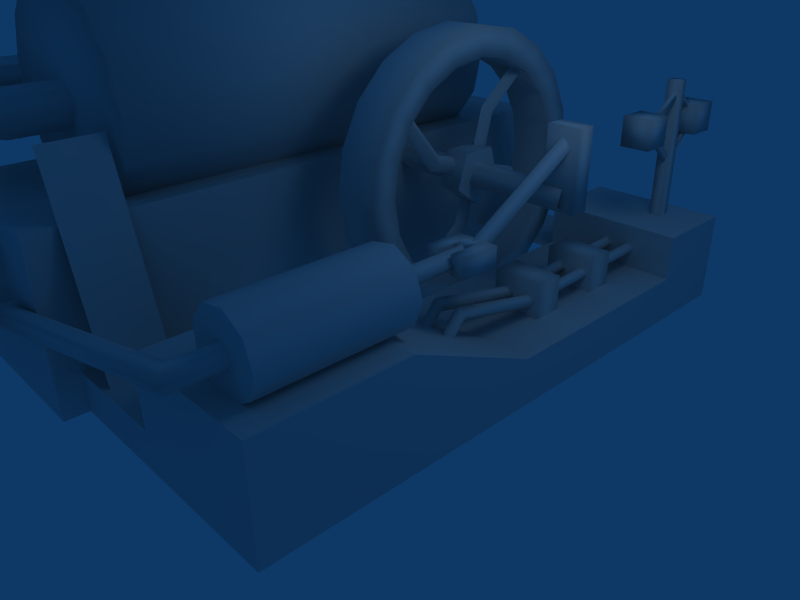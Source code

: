 # Source: steam_power.blend  (saved by Blender 2.48.1; exported with 4.5.12 LTS)
import bpy
from mathutils import Matrix  # noqa: F401  (used for matrix-valued properties, if any)

bpy.ops.wm.read_factory_settings(use_empty=True)
scene = bpy.context.scene
scene.name = 'Scene'

# ---- collections
col_collection_1 = bpy.data.collections.new('Collection 1'); scene.collection.children.link(col_collection_1)

# ---- world
world_world = bpy.data.worlds.new('World'); scene.world = world_world
world_world.color = (0.05656, 0.2208, 0.4)
world_world.use_sun_shadow = False
world_world.sun_shadow_jitter_overblur = 0.0
world_world.cycles.sampling_method = 'MANUAL'
world_world.cycles.sample_map_resolution = 256

# ---- cameras
cam_camera = bpy.data.cameras.new('Camera')
cam_camera.passepartout_alpha = 0.2
cam_camera.clip_end = 100.0
cam_camera.lens = 35.0
cam_camera.ortho_scale = 7.314
cam_camera.show_passepartout = False
cam_camera.show_safe_areas = True
cam_camera.dof.focus_distance = 0.0
cam_camera.dof.aperture_fstop = 128.0

# ---- lights
light_spot = bpy.data.lights.new('Spot', 'POINT')
light_spot.transmission_factor = 0.0
light_spot.cutoff_distance = 30.0
light_spot.energy = 100.0
light_spot.shadow_buffer_clip_start = 1.001
light_spot.shadow_soft_size = 1.0
light_spot.shadow_maximum_resolution = 0.006
light_spot.use_absolute_resolution = True
light_spot.cycles.use_multiple_importance_sampling = False

# ---- meshes
me_steam = bpy.data.meshes.new('steam')
me_steam.from_pydata([(198.8, 147.3, 208.0), (212.3, -31.74, 177.6), (212.3, 147.3, 280.1), (198.8, -27.69, 164.7), (198.8, 151.3, 267.2), (185.3, -31.74, 177.6), (185.3, 147.3, 280.1), (198.8, -35.78, 190.5), (198.8, 143.2, 293.0), (175.1, 137.5, 300.2), (175.1, 165.3, 300.2), (222.4, 137.5, 300.2), (222.4, 165.3, 300.2), (222.4, 137.5, 190.4), (222.4, 165.3, 190.4), (175.1, 137.5, 190.4), (175.1, 165.3, 190.4), (212.3, -176.2, 183.6), (212.3, -40.26, 183.6), (198.8, -176.2, 170.1), (198.8, -40.26, 170.1), (185.3, -176.2, 183.6), (185.3, -40.26, 183.6), (198.8, -176.2, 197.1), (198.8, -40.26, 197.1), (169.3, -14.88, 196.5), (228.2, -14.88, 196.5), (228.2, -14.88, 170.7), (169.3, -14.88, 170.7), (188.9, -40.71, 196.5), (188.9, -14.88, 196.5), (188.9, -40.71, 170.7), (188.9, -14.88, 170.7), (208.6, -40.71, 196.5), (208.6, -14.88, 196.5), (208.6, -40.71, 170.7), (208.6, -14.88, 170.7), (169.3, -70.15, 196.5), (169.3, -70.15, 170.7), (188.9, -70.15, 196.5), (188.9, -70.15, 170.7), (228.2, -70.15, 196.5), (228.2, -70.15, 170.7), (208.6, -70.15, 196.5), (208.6, -70.15, 170.7), (189.3, 411.2, 244.6), (189.3, 411.2, 286.3), (231.1, 411.2, 244.6), (231.1, 411.2, 286.3), (231.1, 453.0, 244.6), (231.1, 453.0, 286.3), (189.3, 453.0, 244.6), (189.3, 453.0, 286.3), (152.8, 192.0, 43.3), (152.8, 192.0, 114.4), (223.9, 192.0, 43.3), (223.9, 192.0, 114.4), (223.9, 233.7, 43.3), (223.9, 233.7, 114.4), (152.8, 233.7, 43.3), (152.8, 233.7, 114.4), (152.8, 78.3, 43.3), (152.8, 78.3, 114.4), (223.9, 78.3, 43.3), (223.9, 78.3, 114.4), (223.9, 120.0, 43.3), (223.9, 120.0, 114.4), (152.8, 120.0, 43.3), (152.8, 120.0, 114.4), (172.8, -113.3, 60.65), (163.3, -106.1, 54.4), (172.8, -98.89, 48.16), (182.3, -106.1, 54.4), (172.8, -56.59, 125.9), (163.3, -53.1, 115.4), (172.8, -49.6, 104.9), (182.3, -53.1, 115.4), (172.8, 78.46, 96.62), (163.3, 77.56, 87.07), (172.8, 76.65, 77.52), (182.3, 77.56, 87.07), (172.8, 336.2, 103.2), (163.3, 335.2, 93.6), (172.8, 334.2, 84.05), (182.3, 335.2, 93.6), (208.3, -113.3, 60.65), (198.8, -106.1, 54.4), (208.3, -98.89, 48.16), (217.8, -106.1, 54.4), (208.3, -56.59, 125.9), (198.8, -53.1, 115.4), (208.3, -49.6, 104.9), (217.8, -53.1, 115.4), (208.3, 78.46, 96.62), (198.8, 77.56, 87.07), (208.3, 76.65, 77.52), (217.8, 77.56, 87.07), (208.3, 336.2, 103.2), (198.8, 335.2, 93.6), (208.3, 334.2, 84.05), (217.8, 335.2, 93.6), (222.0, -301.4, 189.9), (219.6, -301.4, 179.3), (210.5, -301.4, 173.5), (199.9, -301.4, 175.8), (194.0, -301.4, 184.9), (196.4, -301.4, 195.5), (205.5, -301.4, 201.4), (216.1, -301.4, 199.0), (222.0, -430.6, 189.9), (219.6, -426.7, 179.3), (210.5, -417.3, 173.5), (199.9, -408.0, 175.8), (194.0, -404.1, 184.9), (196.4, -407.9, 195.5), (205.5, -417.3, 201.4), (216.1, -426.7, 199.0), (-162.1, -457.4, 123.0), (-155.3, -453.0, 114.0), (-142.6, -442.1, 111.9), (-131.7, -431.2, 117.9), (-128.7, -426.6, 128.5), (-135.6, -431.0, 137.5), (-148.2, -441.9, 139.7), (-159.2, -452.8, 133.7), (-151.8, -396.1, 123.1), (-146.0, -397.1, 114.0), (-135.5, -398.8, 111.8), (-126.5, -400.3, 117.8), (-124.4, -400.7, 128.4), (-130.2, -399.7, 137.5), (-140.7, -398.0, 139.7), (-149.7, -396.5, 133.7), (32.01, 166.5, 214.2), (32.01, 160.4, 191.6), (43.71, 163.4, 202.9), (32.01, 248.0, 192.0), (32.01, 234.6, 171.3), (43.71, 241.3, 181.7), (32.01, 316.4, 108.9), (32.01, 298.3, 94.0), (43.71, 307.4, 101.4), (32.01, 170.6, 201.6), (32.01, 148.0, 207.8), (43.71, 159.3, 204.7), (32.01, 148.4, 120.1), (32.01, 127.8, 133.5), (43.71, 138.1, 126.8), (32.01, 65.27, 51.72), (32.01, 50.4, 69.77), (43.71, 57.83, 60.75), (32.01, 158.0, 197.5), (32.01, 164.2, 220.1), (43.71, 161.1, 208.8), (32.01, 76.55, 219.8), (32.01, 89.88, 240.4), (43.71, 83.21, 230.1), (32.01, 8.123, 302.8), (32.01, 26.18, 317.7), (43.71, 17.15, 310.3), (32.01, 153.9, 210.1), (32.01, 176.5, 204.0), (43.71, 165.2, 207.0), (32.01, 176.2, 291.6), (32.01, 196.8, 278.2), (43.71, 186.5, 284.9), (32.01, 259.2, 360.0), (32.01, 274.1, 341.9), (43.71, 266.7, 351.0), (-203.2, -274.4, 328.6), (-212.3, -274.1, 306.6), (-234.2, -273.5, 297.6), (-256.2, -272.8, 306.6), (-265.2, -272.5, 328.6), (-256.2, -272.8, 350.5), (-234.2, -273.5, 359.6), (-212.3, -274.1, 350.5), (-207.1, -398.1, 328.6), (-215.8, -388.9, 306.6), (-237.1, -366.5, 297.6), (-258.4, -344.2, 306.6), (-267.2, -334.9, 328.6), (-258.4, -344.2, 350.5), (-237.1, -366.5, 359.6), (-215.8, -388.9, 350.5), (-491.0, -392.7, 328.6), (-482.1, -383.8, 306.6), (-460.4, -362.2, 297.6), (-438.8, -340.7, 306.6), (-429.8, -331.8, 328.6), (-438.8, -340.7, 350.5), (-460.4, -362.2, 359.6), (-482.1, -383.8, 350.5), (-496.1, -11.18, 328.6), (-486.9, -20.07, 306.6), (-464.7, -41.58, 297.6), (-442.5, -63.08, 306.6), (-433.3, -71.97, 328.6), (-442.5, -63.08, 350.5), (-464.7, -41.58, 359.6), (-486.9, -20.07, 350.5), (-250.6, -6.272, 328.6), (-250.4, -15.34, 306.6), (-250.0, -37.28, 297.6), (-249.6, -59.22, 306.6), (-249.4, -68.29, 328.6), (-249.6, -59.22, 350.5), (-250.0, -37.28, 359.6), (-250.4, -15.34, 350.5), (212.6, 373.0, 314.3), (217.9, 378.5, 306.8), (207.2, 378.4, 306.8), (213.1, 303.9, 264.0), (218.3, 319.1, 263.6), (207.6, 319.0, 263.6), (212.6, 368.9, 210.5), (218.0, 374.8, 217.7), (207.2, 374.8, 217.7), (211.4, 384.5, 314.3), (206.0, 379.0, 306.8), (216.8, 379.0, 306.8), (210.9, 453.6, 264.0), (205.6, 438.3, 263.6), (216.4, 438.4, 263.6), (211.3, 388.5, 210.5), (206.0, 382.6, 217.7), (216.8, 382.7, 217.7), (-291.4, -498.0, 147.2), (-308.8, -473.9, 223.1), (-268.4, -498.0, 147.2), (-279.0, -473.9, 223.1), (-268.4, -307.3, 86.75), (-279.0, -283.3, 162.7), (-291.4, -307.3, 86.75), (-308.8, -283.3, 162.7), (-291.4, -503.3, 130.6), (-268.4, -503.3, 130.6), (-268.4, -312.6, 70.11), (-291.4, -312.6, 70.11), (-268.4, -312.6, 70.11), (-291.4, -312.6, 70.11), (-192.0, -498.0, 147.2), (-192.0, -307.3, 86.75), (-192.0, -503.3, 130.6), (-192.0, -312.6, 70.11), (-172.2, -498.0, 147.2), (-172.2, -307.3, 86.75), (-172.2, -503.3, 130.6), (-172.2, -312.6, 70.11), (-172.2, -307.3, 86.75), (-172.2, -312.6, 70.11), (-180.3, -473.5, 224.4), (-180.3, -282.9, 164.0), (-154.8, -473.5, 224.4), (-154.8, -282.9, 164.0), (-180.3, -282.9, 164.0), (-154.8, -282.9, 164.0), (-101.3, -383.3, 320.7), (-7.849, -383.3, 3.565), (-101.3, -303.1, 320.7), (-7.849, -303.1, 3.565), (-362.0, -423.8, 0.1851), (-362.0, -423.8, 235.5), (-80.29, -423.8, 0.1851), (-80.29, -423.8, 235.5), (-80.29, 424.8, 0.1851), (-80.29, 424.8, 235.5), (-362.0, 424.8, 0.1851), (-362.0, 424.8, 235.5), (-229.4, 354.2, 737.0), (-179.4, 354.2, 9.394), (-184.0, 354.2, 737.0), (-194.0, 389.6, 9.394), (-197.3, 386.2, 737.0), (-229.4, 404.2, 9.394), (-229.4, 399.5, 737.0), (-264.7, 389.6, 9.394), (-261.4, 386.2, 737.0), (-279.4, 354.2, 9.394), (-274.7, 354.2, 737.0), (-264.7, 318.8, 9.394), (-261.4, 322.2, 737.0), (-229.4, 304.2, 9.394), (-229.4, 308.9, 737.0), (-194.0, 318.8, 9.394), (-197.3, 322.2, 737.0), (-221.1, 294.2, 339.9), (-221.1, -293.3, 339.9), (-74.27, 294.2, 339.9), (-74.27, -293.3, 339.9), (-86.97, 294.2, 399.6), (-86.97, -293.3, 399.6), (-122.9, 294.2, 449.1), (-122.9, -293.3, 449.1), (-175.8, 294.2, 479.6), (-175.8, -293.3, 479.6), (-236.5, 294.2, 486.0), (-236.5, -293.3, 486.0), (-294.6, 294.2, 467.1), (-294.6, -293.3, 467.1), (-340.0, 294.2, 426.2), (-340.0, -293.3, 426.2), (-364.8, 294.2, 370.4), (-364.8, -293.3, 370.4), (-364.8, 294.2, 309.4), (-364.8, -293.3, 309.4), (-340.0, 294.2, 253.6), (-340.0, -293.3, 253.6), (-294.6, 294.2, 212.7), (-294.6, -293.3, 212.7), (-236.5, 294.2, 193.8), (-236.5, -293.3, 193.8), (-175.8, 294.2, 200.2), (-175.8, -293.3, 200.2), (-122.9, 294.2, 230.8), (-122.9, -293.3, 230.8), (-86.97, 294.2, 280.2), (-86.97, -293.3, 280.2), (189.3, 287.2, 244.6), (189.3, 287.2, 286.3), (231.1, 287.2, 244.6), (231.1, 287.2, 286.3), (231.1, 328.9, 244.6), (231.1, 328.9, 286.3), (189.3, 328.9, 244.6), (189.3, 328.9, 286.3), (201.0, 370.6, 91.98), (201.0, 370.6, 324.4), (219.2, 370.6, 91.98), (219.2, 370.6, 324.4), (219.2, 388.7, 91.98), (219.2, 388.7, 324.4), (201.0, 388.7, 91.98), (201.0, 388.7, 324.4), (77.14, -391.0, 0.1893), (77.14, -391.0, 147.1), (277.1, -391.0, 0.1893), (277.1, -391.0, 147.1), (277.1, -191.2, 0.1893), (277.1, -191.2, 147.1), (77.14, -191.2, 147.1), (277.1, -8.405, 0.1893), (277.1, -8.405, 65.8), (77.14, -8.405, 65.8), (277.1, 428.2, 0.1893), (277.1, 428.2, 65.8), (77.14, 428.2, 0.1893), (77.14, 428.2, 65.8), (277.1, 306.0, 0.1893), (277.1, 306.0, 65.8), (77.14, 306.0, 65.8), (77.14, -391.0, 53.98), (277.1, -391.0, 53.98), (277.1, -191.2, 53.98), (77.14, -191.2, 53.98), (277.1, -8.405, 53.98), (77.14, -8.405, 53.98), (277.1, 428.2, 53.98), (77.14, 428.2, 53.98), (277.1, 306.0, 53.98), (77.14, 306.0, 53.98), (-85.86, 428.2, 0.1893), (-85.86, 428.2, 53.98), (-85.86, 306.0, 53.98), (-85.86, -391.0, 0.1893), (-85.86, -391.0, 53.98), (-85.86, -191.2, 53.98), (277.1, 428.2, 128.2), (77.14, 428.2, 128.2), (277.1, 306.0, 128.2), (77.14, 306.0, 128.2), (-134.6, 146.8, 187.0), (204.8, 146.8, 187.0), (-134.6, 164.7, 200.0), (204.8, 164.7, 200.0), (-134.6, 157.8, 221.1), (204.8, 157.8, 221.1), (-134.6, 135.7, 221.1), (204.8, 135.7, 221.1), (-134.6, 128.8, 200.0), (204.8, 128.8, 200.0), (208.0, -162.1, 188.2), (208.0, -362.1, 188.2), (258.0, -162.1, 188.2), (258.0, -162.1, 188.2), (258.0, -362.1, 188.2), (258.0, -362.1, 188.2), (246.3, -162.1, 220.3), (246.3, -162.1, 220.3), (246.3, -362.1, 220.3), (246.3, -362.1, 220.3), (216.7, -162.1, 237.4), (216.7, -162.1, 237.4), (216.7, -362.1, 237.4), (216.7, -362.1, 237.4), (183.0, -162.1, 231.5), (183.0, -162.1, 231.5), (183.0, -362.1, 231.5), (183.0, -362.1, 231.5), (161.0, -162.1, 205.3), (161.0, -162.1, 205.3), (161.0, -362.1, 205.3), (161.0, -362.1, 205.3), (161.0, -162.1, 171.1), (161.0, -162.1, 171.1), (161.0, -362.1, 171.1), (161.0, -362.1, 171.1), (183.0, -162.1, 144.9), (183.0, -162.1, 144.9), (183.0, -362.1, 144.9), (183.0, -362.1, 144.9), (216.7, -162.1, 139.0), (216.7, -162.1, 139.0), (216.7, -362.1, 139.0), (216.7, -362.1, 139.0), (246.3, -162.1, 156.1), (246.3, -162.1, 156.1), (246.3, -362.1, 156.1), (246.3, -362.1, 156.1), (-7.891, 146.8, 6.789), (-7.891, 208.3, 16.53), (-7.891, 263.8, 44.81), (-7.891, 307.8, 88.85), (77.71, 307.8, 88.85), (77.71, 307.8, 88.85), (-7.891, 336.1, 144.3), (-7.891, 345.8, 205.9), (-7.891, 336.1, 267.4), (-7.891, 307.8, 322.9), (-7.891, 263.8, 366.9), (-7.891, 208.3, 395.2), (-7.891, 146.8, 404.9), (-7.891, 85.25, 395.2), (-7.891, 29.76, 366.9), (-7.891, -14.28, 322.9), (-7.891, -42.56, 267.4), (-7.891, -52.3, 205.9), (-7.891, -42.56, 144.3), (-7.891, -14.28, 88.85), (-7.891, 29.76, 44.81), (-7.891, 85.25, 16.53), (-7.891, 146.8, 47.1), (-7.891, 195.8, 54.87), (-7.891, 240.1, 77.42), (-7.891, 275.2, 112.5), (-7.891, 297.8, 156.8), (-7.891, 305.5, 205.9), (-7.891, 297.8, 254.9), (-7.891, 275.2, 299.2), (-7.891, 240.1, 334.3), (-7.891, 195.8, 356.8), (-7.891, 146.8, 364.6), (-7.891, 97.71, 356.8), (-7.891, 53.45, 334.3), (-7.891, 18.33, 299.2), (-7.891, -4.219, 254.9), (-7.891, -11.99, 205.9), (-7.891, -4.219, 156.8), (-7.891, 18.33, 112.5), (-7.891, 53.45, 77.42), (-7.891, 97.71, 54.87), (56.31, 146.8, 6.789), (56.31, 208.3, 16.53), (56.31, 263.8, 44.81), (56.31, 307.8, 88.85), (56.31, 336.1, 144.3), (56.31, 345.8, 205.9), (56.31, 336.1, 267.4), (56.31, 307.8, 322.9), (56.31, 263.8, 366.9), (56.31, 208.3, 395.2), (56.31, 146.8, 404.9), (56.31, 85.25, 395.2), (56.31, 29.76, 366.9), (56.31, -14.28, 322.9), (56.31, -42.56, 267.4), (56.31, -52.3, 205.9), (56.31, -42.56, 144.3), (56.31, -14.28, 88.85), (56.31, 29.76, 44.81), (56.31, 85.25, 16.53), (56.31, 146.8, 47.1), (56.31, 195.8, 54.87), (56.31, 240.1, 77.42), (56.31, 275.2, 112.5), (56.31, 297.8, 156.8), (56.31, 305.5, 205.9), (56.31, 297.8, 254.9), (56.31, 275.2, 299.2), (56.31, 240.1, 334.3), (56.31, 195.8, 356.8), (56.31, 146.8, 364.6), (56.31, 97.71, 356.8), (56.31, 53.45, 334.3), (56.31, 18.33, 299.2), (56.31, -4.219, 254.9), (56.31, -11.99, 205.9), (56.31, -4.219, 156.8), (56.31, 18.33, 112.5), (56.31, 53.45, 77.42), (56.31, 97.71, 54.87), (56.52, 146.8, 205.9), (22.71, 146.8, 162.9), (56.52, 146.8, 162.9), (56.52, 146.8, 162.9), (22.71, 187.6, 192.6), (56.52, 187.6, 192.6), (56.52, 187.6, 192.6), (22.71, 172.0, 240.6), (56.52, 172.0, 240.6), (56.52, 172.0, 240.6), (22.71, 121.5, 240.6), (56.52, 121.5, 240.6), (56.52, 121.5, 240.6), (22.71, 106.0, 192.6), (56.52, 106.0, 192.6), (56.52, 106.0, 192.6)], [], [(5, 6, 4, 3), (3, 4, 2, 1), (7, 8, 6, 5), (1, 2, 8, 7), (11, 12, 10, 9), (13, 14, 12, 11), (15, 16, 14, 13), (12, 14, 16, 10), (13, 11, 9, 15), (19, 20, 18, 17), (17, 18, 24, 23), (21, 22, 20, 19), (23, 24, 22, 21), (34, 26, 27, 36), (40, 39, 37, 38), (32, 36, 35, 31), (32, 28, 25, 30), (31, 35, 33, 29), (34, 30, 29, 33), (36, 32, 30, 34), (44, 42, 41, 43), (29, 39, 40, 31), (35, 44, 43, 33), (47, 48, 46, 45), (49, 50, 48, 47), (51, 52, 50, 49), (45, 46, 52, 51), (48, 50, 52, 46), (49, 47, 45, 51), (55, 56, 54, 53), (57, 58, 56, 55), (59, 60, 58, 57), (53, 54, 60, 59), (56, 58, 60, 54), (63, 64, 62, 61), (65, 66, 64, 63), (67, 68, 66, 65), (61, 62, 68, 67), (64, 66, 68, 62), (73, 74, 70, 69), (74, 75, 71, 70), (75, 76, 72, 71), (76, 73, 69, 72), (77, 78, 74, 73), (78, 79, 75, 74), (79, 80, 76, 75), (80, 77, 73, 76), (81, 82, 78, 77), (82, 83, 79, 78), (83, 84, 80, 79), (84, 81, 77, 80), (89, 90, 86, 85), (90, 91, 87, 86), (91, 92, 88, 87), (92, 89, 85, 88), (93, 94, 90, 89), (94, 95, 91, 90), (95, 96, 92, 91), (96, 93, 89, 92), (97, 98, 94, 93), (98, 99, 95, 94), (99, 100, 96, 95), (100, 97, 93, 96), (109, 110, 102, 101), (110, 111, 103, 102), (111, 112, 104, 103), (112, 113, 105, 104), (113, 114, 106, 105), (114, 115, 107, 106), (115, 116, 108, 107), (116, 109, 101, 108), (117, 118, 110, 109), (118, 119, 111, 110), (119, 120, 112, 111), (120, 121, 113, 112), (121, 122, 114, 113), (122, 123, 115, 114), (123, 124, 116, 115), (124, 117, 109, 116), (125, 126, 118, 117), (126, 127, 119, 118), (127, 128, 120, 119), (128, 129, 121, 120), (129, 130, 122, 121), (130, 131, 123, 122), (131, 132, 124, 123), (132, 125, 117, 124), (137, 138, 135, 134), (138, 136, 133, 135), (140, 141, 138, 137), (141, 139, 136, 138), (146, 147, 144, 143), (147, 145, 142, 144), (149, 150, 147, 146), (150, 148, 145, 147), (155, 156, 153, 152), (156, 154, 151, 153), (158, 159, 156, 155), (159, 157, 154, 156), (164, 165, 162, 161), (165, 163, 160, 162), (167, 168, 165, 164), (168, 166, 163, 165), (177, 178, 170, 169), (178, 179, 171, 170), (179, 180, 172, 171), (180, 181, 173, 172), (181, 182, 174, 173), (182, 183, 175, 174), (183, 184, 176, 175), (184, 177, 169, 176), (185, 186, 178, 177), (186, 187, 179, 178), (187, 188, 180, 179), (188, 189, 181, 180), (189, 190, 182, 181), (190, 191, 183, 182), (191, 192, 184, 183), (192, 185, 177, 184), (193, 194, 186, 185), (194, 195, 187, 186), (195, 196, 188, 187), (196, 197, 189, 188), (197, 198, 190, 189), (198, 199, 191, 190), (199, 200, 192, 191), (200, 193, 185, 192), (201, 202, 194, 193), (202, 203, 195, 194), (203, 204, 196, 195), (204, 205, 197, 196), (205, 206, 198, 197), (206, 207, 199, 198), (207, 208, 200, 199), (208, 201, 193, 200), (212, 213, 210, 209), (213, 214, 211, 210), (214, 212, 209, 211), (215, 216, 213, 212), (216, 217, 214, 213), (217, 215, 212, 214), (221, 222, 219, 218), (222, 223, 220, 219), (223, 221, 218, 220), (224, 225, 222, 221), (225, 226, 223, 222), (226, 224, 221, 223), (231, 232, 230, 229), (227, 228, 234, 233), (230, 232, 234, 228), (239, 236, 235, 240), (245, 247, 250, 249), (233, 238, 235, 227), (229, 241, 242, 231), (241, 251, 252, 242), (237, 244, 243, 236), (251, 253, 256, 255), (246, 254, 253, 245), (244, 248, 247, 243), (258, 260, 259, 257), (263, 264, 262, 261), (265, 266, 264, 263), (267, 268, 266, 265), (261, 262, 268, 267), (264, 266, 268, 262), (282, 283, 281, 280), (272, 273, 271, 270), (273, 269, 271), (283, 269, 281), (274, 275, 273, 272), (275, 269, 273), (284, 285, 283, 282), (276, 277, 275, 274), (277, 269, 275), (285, 269, 283), (278, 279, 277, 276), (279, 269, 277), (270, 271, 285, 284), (280, 281, 279, 278), (281, 269, 279), (271, 269, 285), (290, 288, 286), (290, 291, 289, 288), (291, 287, 289), (292, 290, 286), (292, 293, 291, 290), (293, 287, 291), (294, 292, 286), (294, 295, 293, 292), (295, 287, 293), (296, 294, 286), (296, 297, 295, 294), (297, 287, 295), (298, 296, 286), (298, 299, 297, 296), (299, 287, 297), (300, 298, 286), (300, 301, 299, 298), (301, 287, 299), (302, 300, 286), (302, 303, 301, 300), (303, 287, 301), (304, 302, 286), (304, 305, 303, 302), (305, 287, 303), (306, 304, 286), (306, 307, 305, 304), (307, 287, 305), (308, 306, 286), (308, 309, 307, 306), (309, 287, 307), (310, 308, 286), (311, 287, 309), (312, 310, 286), (313, 287, 311), (314, 312, 286), (315, 287, 313), (316, 314, 286), (316, 317, 315, 314), (317, 287, 315), (288, 316, 286), (288, 289, 317, 316), (289, 287, 317), (320, 321, 319, 318), (322, 323, 321, 320), (324, 325, 323, 322), (318, 319, 325, 324), (321, 323, 325, 319), (322, 320, 318, 324), (328, 329, 327, 326), (330, 331, 329, 328), (332, 333, 331, 330), (326, 327, 333, 332), (329, 331, 333, 327), (336, 352, 351, 334), (338, 353, 352, 336), (346, 358, 357, 344), (351, 335, 340, 354), (337, 339, 340, 335), (358, 362, 363, 360), (359, 348, 344, 357), (346, 361, 362, 358), (354, 340, 343, 356), (339, 342, 343, 340), (353, 338, 341, 355), (360, 350, 347, 358), (356, 343, 350, 360), (369, 367, 368, 370), (359, 357, 345, 349), (354, 366, 365, 351), (350, 343, 342, 349), (359, 349, 342, 355), (352, 337, 335, 351), (353, 339, 337, 352), (358, 347, 345, 357), (351, 365, 364, 334), (355, 341, 348, 359), (355, 342, 339, 353), (349, 369, 370, 350), (345, 367, 369, 349), (347, 368, 367, 345), (350, 370, 368, 347), (379, 380, 378, 377), (373, 374, 372, 371), (375, 376, 374, 373), (371, 372, 380, 379), (377, 378, 376, 375), (387, 383, 381), (388, 389, 385, 384), (390, 382, 386), (391, 387, 381), (392, 393, 389, 388), (394, 382, 390), (395, 391, 381), (396, 397, 393, 392), (398, 382, 394), (399, 395, 381), (400, 401, 397, 396), (402, 382, 398), (403, 399, 381), (404, 405, 401, 400), (406, 382, 402), (407, 403, 381), (408, 409, 405, 404), (410, 382, 406), (411, 407, 381), (414, 382, 410), (415, 411, 381), (416, 417, 413, 412), (418, 382, 414), (383, 415, 381), (384, 385, 417, 416), (386, 382, 418), (461, 462, 482, 481), (468, 469, 489, 488), (469, 470, 490, 489), (462, 463, 483, 482), (470, 471, 491, 490), (471, 472, 492, 491), (463, 464, 484, 483), (472, 473, 493, 492), (473, 474, 494, 493), (464, 465, 485, 484), (474, 475, 495, 494), (475, 476, 496, 495), (465, 466, 486, 485), (476, 477, 497, 496), (477, 478, 498, 497), (466, 467, 487, 486), (478, 479, 499, 498), (479, 480, 500, 499), (467, 468, 488, 487), (480, 461, 481, 500), (434, 435, 475, 474), (455, 454, 494, 495), (435, 436, 476, 475), (456, 455, 495, 496), (425, 426, 466, 465), (446, 445, 485, 486), (436, 437, 477, 476), (457, 456, 496, 497), (437, 438, 478, 477), (458, 457, 497, 498), (426, 427, 467, 466), (447, 446, 486, 487), (438, 439, 479, 478), (459, 458, 498, 499), (439, 440, 480, 479), (460, 459, 499, 500), (427, 428, 468, 467), (448, 447, 487, 488), (440, 419, 461, 480), (441, 460, 500, 481), (419, 420, 462, 461), (442, 441, 481, 482), (428, 429, 469, 468), (449, 448, 488, 489), (429, 430, 470, 469), (450, 449, 489, 490), (420, 421, 463, 462), (443, 442, 482, 483), (430, 431, 471, 470), (451, 450, 490, 491), (431, 432, 472, 471), (452, 451, 491, 492), (421, 422, 464, 463), (444, 443, 483, 484), (432, 433, 473, 472), (453, 452, 492, 493), (433, 434, 474, 473), (454, 453, 493, 494), (422, 425, 465, 464), (445, 444, 484, 485), (505, 506, 503, 502), (507, 501, 504), (508, 509, 506, 505), (510, 501, 507), (511, 512, 509, 508), (513, 501, 510), (514, 515, 512, 511), (516, 501, 513), (502, 503, 515, 514), (504, 501, 516), (26, 34, 43, 41), (25, 37, 39, 30), (26, 41, 42, 27), (25, 28, 38, 37), (27, 42, 44, 36), (28, 32, 40, 38), (253, 251, 241), (245, 253, 241), (241, 229, 235), (245, 241, 235), (247, 245, 235), (230, 228, 227), (229, 230, 227), (229, 227, 235)])
me_steam.polygons.foreach_set('use_smooth', [1, 1, 1, 1, 1, 1, 1, 1, 1, 1, 1, 1, 1, 1, 1, 1, 1, 1, 1, 1, 1, 1, 1, 1, 1, 1, 1, 1, 1, 1, 1, 1, 1, 1, 1, 1, 1, 1, 1, 1, 1, 1, 1, 1, 1, 1, 1, 1, 1, 1, 1, 1, 1, 1, 1, 1, 1, 1, 1, 1, 1, 1, 1, 1, 1, 1, 1, 1, 1, 1, 1, 1, 1, 1, 1, 1, 1, 1, 1, 1, 1, 1, 1, 1, 1, 1, 1, 1, 1, 1, 1, 1, 1, 1, 1, 1, 1, 1, 1, 1, 1, 1, 1, 1, 1, 1, 1, 1, 1, 1, 1, 1, 1, 1, 1, 1, 1, 1, 1, 1, 1, 1, 1, 1, 1, 1, 1, 1, 1, 1, 1, 1, 1, 1, 1, 1, 1, 1, 1, 1, 1, 1, 1, 1, 1, 1, 1, 1, 1, 1, 1, 1, 1, 1, 1, 1, 1, 1, 1, 0, 0, 0, 0, 0, 0, 1, 1, 1, 1, 1, 1, 1, 1, 1, 1, 1, 1, 1, 1, 1, 1, 1, 1, 1, 1, 1, 1, 1, 1, 1, 1, 1, 1, 1, 1, 1, 1, 1, 1, 1, 1, 1, 1, 1, 1, 1, 1, 1, 1, 1, 1, 1, 1, 1, 1, 1, 1, 1, 1, 1, 1, 1, 1, 1, 1, 1, 1, 1, 1, 1, 1, 1, 1, 1, 0, 0, 0, 0, 0, 0, 0, 0, 0, 0, 0, 0, 0, 0, 0, 0, 0, 0, 0, 0, 0, 0, 0, 0, 0, 0, 0, 0, 1, 1, 1, 1, 1, 1, 1, 1, 1, 1, 1, 1, 1, 1, 1, 1, 1, 1, 1, 1, 1, 1, 1, 1, 1, 1, 1, 1, 1, 1, 1, 1, 1, 1, 1, 1, 1, 1, 1, 1, 1, 1, 1, 1, 1, 1, 1, 1, 1, 1, 1, 1, 1, 1, 1, 1, 1, 1, 1, 1, 1, 1, 1, 1, 1, 1, 1, 1, 1, 1, 1, 1, 1, 1, 1, 1, 1, 1, 1, 1, 1, 1, 1, 1, 1, 1, 1, 1, 1, 1, 1, 1, 1, 1, 1, 1, 1, 1, 1, 1, 1, 1, 1, 1, 1, 1, 1, 1, 1, 1, 1, 1, 1, 1, 1])
_uv = me_steam.uv_layers.new(name='UVTex')
_uv.uv.foreach_set('vector', [0.8334, 0.9212, 0.9354, 0.9212, 0.9354, 0.9345, 0.8334, 0.9345, 0.8334, 0.9345, 0.9354, 0.9345, 0.9354, 0.9477, 0.8334, 0.9477, 0.8334, 0.961, 0.9354, 0.961, 0.9354, 0.9742, 0.8334, 0.9742, 0.8334, 0.9477, 0.9354, 0.9477, 0.9354, 0.961, 0.8334, 0.961, 0.8453, 0.1623, 0.8707, 0.1623, 0.8707, 0.1859, 0.8453, 0.1861, 0.8453, 0.1429, 0.8707, 0.1429, 0.8707, 0.1623, 0.8453, 0.1623, 0.8453, 0.118, 0.8707, 0.118, 0.8707, 0.1429, 0.8453, 0.1429, 0.8707, 0.1623, 0.8707, 0.1429, 0.8944, 0.1429, 0.8941, 0.1623, 0.8453, 0.1429, 0.8453, 0.1623, 0.8204, 0.1623, 0.8204, 0.1429, 0.7291, 0.9337, 0.8316, 0.9337, 0.8316, 0.9474, 0.7291, 0.9474, 0.7291, 0.9474, 0.8316, 0.9474, 0.8316, 0.9612, 0.7291, 0.9612, 0.7291, 0.92, 0.8316, 0.92, 0.8316, 0.9337, 0.7291, 0.9337, 0.7291, 0.9612, 0.8316, 0.9612, 0.8316, 0.9749, 0.7291, 0.9749, 0.9707, 0.7649, 0.9707, 0.7752, 0.9571, 0.7752, 0.9571, 0.7649, 0.9571, 0.7047, 0.9707, 0.7047, 0.9707, 0.715, 0.9571, 0.715, 0.982, 0.6155, 0.9655, 0.6155, 0.9655, 0.5937, 0.982, 0.5937, 0.9571, 0.7545, 0.9571, 0.7442, 0.9707, 0.7442, 0.9707, 0.7545, 0.9571, 0.8406, 0.9571, 0.8302, 0.9707, 0.8302, 0.9707, 0.8406, 0.982, 0.6155, 0.982, 0.632, 0.9603, 0.632, 0.9603, 0.6155, 0.9571, 0.7649, 0.9571, 0.7545, 0.9707, 0.7545, 0.9707, 0.7649, 0.9571, 0.8147, 0.9571, 0.8044, 0.9707, 0.8044, 0.9707, 0.8147, 0.9707, 0.6892, 0.9707, 0.7047, 0.9571, 0.7047, 0.9571, 0.6892, 0.9571, 0.8302, 0.9571, 0.8147, 0.9707, 0.8147, 0.9707, 0.8302, 0.7908, 0.4705, 0.7908, 0.4923, 0.769, 0.4923, 0.769, 0.4705, 0.7908, 0.4487, 0.8126, 0.4487, 0.8126, 0.4705, 0.7908, 0.4705, 0.769, 0.4487, 0.769, 0.4268, 0.7908, 0.4268, 0.7908, 0.4487, 0.769, 0.4705, 0.7471, 0.4705, 0.7471, 0.4487, 0.769, 0.4487, 0.7908, 0.4923, 0.7908, 0.5142, 0.769, 0.5142, 0.769, 0.4923, 0.7908, 0.4487, 0.7908, 0.4705, 0.769, 0.4705, 0.769, 0.4487, 0.8201, 0.2971, 0.7885, 0.2971, 0.7885, 0.2652, 0.8201, 0.2652, 0.7544, 0.3317, 0.7544, 0.2971, 0.7885, 0.2971, 0.7885, 0.3317, 0.728, 0.2652, 0.7544, 0.2652, 0.7544, 0.2971, 0.728, 0.2971, 0.7885, 0.2326, 0.7885, 0.2652, 0.7544, 0.2652, 0.7544, 0.2326, 0.7885, 0.2971, 0.7544, 0.2971, 0.7544, 0.2652, 0.7885, 0.2652, 0.7847, 0.3617, 0.8114, 0.3617, 0.8114, 0.3935, 0.7847, 0.3935, 0.8434, 0.3256, 0.8434, 0.3617, 0.8114, 0.3617, 0.8114, 0.3256, 0.8719, 0.3935, 0.8434, 0.3935, 0.8434, 0.3617, 0.8719, 0.3617, 0.8114, 0.4283, 0.8114, 0.3935, 0.8434, 0.3935, 0.8434, 0.4283, 0.8114, 0.3617, 0.8434, 0.3617, 0.8434, 0.3935, 0.8114, 0.3935, 0.05903, 0.8031, 0.05899, 0.8119, 0.004933, 0.811, 0.005086, 0.802, 0.05886, 0.7743, 0.05906, 0.7843, 0.005292, 0.7857, 0.004922, 0.7785, 0.05906, 0.7843, 0.05906, 0.7943, 0.005306, 0.793, 0.005292, 0.7857, 0.05906, 0.7943, 0.05903, 0.8031, 0.005086, 0.802, 0.005306, 0.793, 0.1335, 0.8026, 0.1334, 0.8119, 0.05899, 0.8119, 0.05903, 0.8031, 0.1338, 0.7772, 0.1335, 0.7853, 0.05906, 0.7843, 0.05886, 0.7743, 0.1335, 0.7853, 0.1335, 0.7933, 0.05906, 0.7943, 0.05906, 0.7843, 0.1335, 0.7933, 0.1335, 0.8026, 0.05903, 0.8031, 0.05906, 0.7943, 0.2013, 0.8023, 0.2004, 0.8103, 0.1334, 0.8119, 0.1335, 0.8026, 0.2002, 0.7772, 0.1991, 0.7858, 0.1335, 0.7853, 0.1338, 0.7772, 0.1991, 0.7858, 0.2002, 0.7943, 0.1335, 0.7933, 0.1335, 0.7853, 0.2002, 0.7943, 0.2013, 0.8023, 0.1335, 0.8026, 0.1335, 0.7933, 0.0615, 0.8491, 0.06145, 0.8579, 0.007395, 0.8569, 0.007548, 0.8479, 0.06132, 0.8202, 0.06152, 0.8303, 0.007754, 0.8317, 0.007384, 0.8245, 0.06152, 0.8303, 0.06152, 0.8403, 0.007768, 0.839, 0.007754, 0.8317, 0.06152, 0.8403, 0.0615, 0.8491, 0.007548, 0.8479, 0.007768, 0.839, 0.1359, 0.8486, 0.1359, 0.8579, 0.06145, 0.8579, 0.0615, 0.8491, 0.1362, 0.8232, 0.136, 0.8312, 0.06152, 0.8303, 0.06132, 0.8202, 0.136, 0.8312, 0.1359, 0.8393, 0.06152, 0.8403, 0.06152, 0.8303, 0.1359, 0.8393, 0.1359, 0.8486, 0.0615, 0.8491, 0.06152, 0.8403, 0.2038, 0.8483, 0.2029, 0.8563, 0.1359, 0.8579, 0.1359, 0.8486, 0.2027, 0.8232, 0.2016, 0.8318, 0.136, 0.8312, 0.1362, 0.8232, 0.2016, 0.8318, 0.2027, 0.8403, 0.1359, 0.8393, 0.136, 0.8312, 0.2027, 0.8403, 0.2038, 0.8483, 0.1359, 0.8486, 0.1359, 0.8393, 0.9522, 0.4321, 0.9653, 0.4326, 0.9653, 0.5021, 0.9522, 0.5015, 0.9653, 0.4326, 0.9777, 0.4334, 0.9777, 0.5031, 0.9665, 0.5024, 0.9777, 0.4334, 0.9911, 0.4341, 0.9911, 0.5039, 0.9777, 0.5031, 0.886, 0.4335, 0.8992, 0.4334, 0.8983, 0.5007, 0.886, 0.5009, 0.8992, 0.4334, 0.9124, 0.4323, 0.912, 0.5008, 0.8983, 0.5007, 0.9124, 0.4323, 0.9255, 0.4313, 0.9257, 0.501, 0.912, 0.5008, 0.9255, 0.4313, 0.9387, 0.4315, 0.9389, 0.501, 0.9257, 0.501, 0.9387, 0.4315, 0.9522, 0.4321, 0.9522, 0.5015, 0.9389, 0.501, 0.9499, 0.2243, 0.962, 0.2247, 0.9653, 0.4326, 0.9522, 0.4321, 0.962, 0.2247, 0.9777, 0.2253, 0.9777, 0.4334, 0.9653, 0.4326, 0.9777, 0.2253, 0.9911, 0.2257, 0.9911, 0.4341, 0.9777, 0.4334, 0.886, 0.2253, 0.899, 0.2254, 0.8992, 0.4334, 0.886, 0.4335, 0.899, 0.2254, 0.9116, 0.2243, 0.9124, 0.4323, 0.8992, 0.4334, 0.9116, 0.2243, 0.9244, 0.2234, 0.9255, 0.4313, 0.9124, 0.4323, 0.9244, 0.2234, 0.9375, 0.2239, 0.9387, 0.4315, 0.9255, 0.4313, 0.9375, 0.2239, 0.9499, 0.2243, 0.9522, 0.4321, 0.9387, 0.4315, 0.9501, 0.1907, 0.9626, 0.191, 0.962, 0.2247, 0.9499, 0.2243, 0.9632, 0.1911, 0.9777, 0.1913, 0.9777, 0.2253, 0.962, 0.2247, 0.9763, 0.1916, 0.9911, 0.1918, 0.9911, 0.2257, 0.9777, 0.2253, 0.886, 0.1889, 0.8985, 0.1891, 0.899, 0.2254, 0.886, 0.2253, 0.8982, 0.1891, 0.9107, 0.1893, 0.9116, 0.2243, 0.899, 0.2254, 0.911, 0.1895, 0.9235, 0.1897, 0.9244, 0.2234, 0.9116, 0.2243, 0.9239, 0.1901, 0.9364, 0.1903, 0.9375, 0.2239, 0.9244, 0.2234, 0.9374, 0.1901, 0.9499, 0.1903, 0.9499, 0.2243, 0.9375, 0.2239, 0.8919, 0.8094, 0.9013, 0.8097, 0.9013, 0.854, 0.8919, 0.8516, 0.9013, 0.8097, 0.9106, 0.81, 0.9106, 0.8563, 0.9013, 0.854, 0.8919, 0.7537, 0.9013, 0.7519, 0.9013, 0.8097, 0.8919, 0.8094, 0.9013, 0.7519, 0.9106, 0.7501, 0.9106, 0.81, 0.9013, 0.8097, 0.93, 0.703, 0.9393, 0.7033, 0.9393, 0.7475, 0.93, 0.7452, 0.9393, 0.7033, 0.9487, 0.7035, 0.9487, 0.7499, 0.9393, 0.7475, 0.93, 0.6473, 0.9393, 0.6455, 0.9393, 0.7033, 0.93, 0.703, 0.9393, 0.6455, 0.9487, 0.6437, 0.9487, 0.7035, 0.9393, 0.7033, 0.9482, 0.798, 0.9389, 0.7977, 0.9389, 0.7534, 0.9482, 0.7557, 0.9389, 0.7977, 0.9296, 0.7974, 0.9296, 0.7511, 0.9389, 0.7534, 0.9482, 0.8537, 0.9389, 0.8555, 0.9389, 0.7977, 0.9482, 0.798, 0.9389, 0.8555, 0.9296, 0.8572, 0.9296, 0.7974, 0.9389, 0.7977, 0.9102, 0.6887, 0.9009, 0.6884, 0.9009, 0.6441, 0.9102, 0.6464, 0.9009, 0.6884, 0.8916, 0.6881, 0.8916, 0.6418, 0.9009, 0.6441, 0.9102, 0.7444, 0.9009, 0.7462, 0.9009, 0.6884, 0.9102, 0.6887, 0.9009, 0.7462, 0.8916, 0.7479, 0.8916, 0.6881, 0.9009, 0.6884, 0.6979, 0.05723, 0.6975, 0.072, 0.6296, 0.072, 0.6262, 0.05723, 0.6975, 0.072, 0.6978, 0.08463, 0.6371, 0.08463, 0.6296, 0.072, 0.6978, 0.08463, 0.6992, 0.09417, 0.6454, 0.09417, 0.6371, 0.08463, 0.6992, 0.09417, 0.702, 0.1046, 0.6551, 0.1046, 0.6454, 0.09417, 0.7053, 0.00551, 0.7017, 0.01699, 0.6493, 0.01699, 0.6601, 0.00551, 0.7017, 0.01699, 0.6994, 0.02795, 0.6399, 0.02795, 0.6493, 0.01699, 0.6994, 0.02795, 0.6983, 0.04149, 0.631, 0.04149, 0.6399, 0.02795, 0.6983, 0.04149, 0.6979, 0.05723, 0.6262, 0.05723, 0.631, 0.04149, 0.7839, 0.05723, 0.7835, 0.072, 0.6975, 0.072, 0.6979, 0.05723, 0.7835, 0.072, 0.7828, 0.08463, 0.6978, 0.08463, 0.6975, 0.072, 0.7828, 0.08463, 0.7821, 0.09417, 0.6992, 0.09417, 0.6978, 0.08463, 0.7821, 0.09417, 0.7816, 0.1046, 0.702, 0.1046, 0.6992, 0.09417, 0.7843, 0.00551, 0.7841, 0.01699, 0.7017, 0.01699, 0.7053, 0.00551, 0.7841, 0.01699, 0.7842, 0.02795, 0.6994, 0.02795, 0.7017, 0.01699, 0.7842, 0.02795, 0.7842, 0.04149, 0.6983, 0.04149, 0.6994, 0.02795, 0.7842, 0.04149, 0.7839, 0.05723, 0.6979, 0.05723, 0.6983, 0.04149, 0.8681, 0.05723, 0.8676, 0.072, 0.7835, 0.072, 0.7839, 0.05723, 0.8676, 0.072, 0.8667, 0.08463, 0.7828, 0.08463, 0.7835, 0.072, 0.8667, 0.08463, 0.8654, 0.09417, 0.7821, 0.09417, 0.7828, 0.08463, 0.8654, 0.09417, 0.8639, 0.1046, 0.7816, 0.1046, 0.7821, 0.09417, 0.8671, 0.00551, 0.8679, 0.01699, 0.7841, 0.01699, 0.7843, 0.00551, 0.8679, 0.01699, 0.8683, 0.02795, 0.7842, 0.02795, 0.7841, 0.01699, 0.8683, 0.02795, 0.8684, 0.04149, 0.7842, 0.04149, 0.7842, 0.02795, 0.8684, 0.04149, 0.8681, 0.05723, 0.7839, 0.05723, 0.7842, 0.04149, 0.985, 0.05723, 0.9828, 0.072, 0.8676, 0.072, 0.8681, 0.05723, 0.9828, 0.072, 0.9797, 0.08463, 0.8667, 0.08463, 0.8676, 0.072, 0.9797, 0.08463, 0.9771, 0.09417, 0.8654, 0.09417, 0.8667, 0.08463, 0.9771, 0.09417, 0.9742, 0.1046, 0.8639, 0.1046, 0.8654, 0.09417, 0.9785, 0.00551, 0.9805, 0.01699, 0.8679, 0.01699, 0.8671, 0.00551, 0.9805, 0.01699, 0.9822, 0.02795, 0.8683, 0.02795, 0.8679, 0.01699, 0.9822, 0.02795, 0.9842, 0.04149, 0.8684, 0.04149, 0.8683, 0.02795, 0.9842, 0.04149, 0.985, 0.05723, 0.8681, 0.05723, 0.8684, 0.04149, 0.2388, 0.7782, 0.248, 0.7782, 0.2475, 0.812, 0.2398, 0.8121, 0.248, 0.7782, 0.2575, 0.7782, 0.2553, 0.8121, 0.2475, 0.812, 0.2295, 0.7782, 0.2388, 0.7782, 0.2398, 0.8121, 0.2302, 0.8121, 0.2404, 0.7449, 0.2481, 0.7449, 0.248, 0.7782, 0.2388, 0.7782, 0.2481, 0.7449, 0.2559, 0.7449, 0.2575, 0.7782, 0.248, 0.7782, 0.2308, 0.7448, 0.2404, 0.7449, 0.2388, 0.7782, 0.2295, 0.7782, 0.2522, 0.7024, 0.2615, 0.7024, 0.2607, 0.7363, 0.2511, 0.7363, 0.2335, 0.7023, 0.243, 0.7024, 0.2434, 0.7362, 0.2338, 0.7362, 0.243, 0.7024, 0.2522, 0.7024, 0.2511, 0.7363, 0.2434, 0.7362, 0.2512, 0.669, 0.2607, 0.669, 0.2615, 0.7024, 0.2522, 0.7024, 0.2357, 0.669, 0.2434, 0.6691, 0.243, 0.7024, 0.2335, 0.7023, 0.2434, 0.6691, 0.2512, 0.669, 0.2522, 0.7024, 0.243, 0.7024, 0.4347, 0.9927, 0.4042, 0.9927, 0.4042, 0.9065, 0.4347, 0.9065, 0.3619, 0.9065, 0.3928, 0.9065, 0.3928, 0.9927, 0.3619, 0.9927, 0.4042, 0.9065, 0.4042, 0.9927, 0.3928, 0.9927, 0.3928, 0.9065, 0.6895, 0.9927, 0.6898, 0.9065, 0.7078, 0.9065, 0.7072, 0.9927, 0.5705, 0.9065, 0.5924, 0.9065, 0.5924, 0.9927, 0.5705, 0.9927, 0.3619, 0.9927, 0.352, 0.9927, 0.352, 0.9065, 0.3619, 0.9065, 0.4347, 0.9065, 0.4637, 0.9065, 0.4637, 0.9927, 0.4347, 0.9927, 0.4637, 0.9065, 0.4953, 0.9065, 0.4953, 0.9927, 0.4637, 0.9927, 0.6895, 0.9927, 0.6195, 0.9927, 0.6195, 0.9065, 0.6898, 0.9065, 0.4953, 0.9065, 0.5139, 0.9065, 0.5139, 0.9927, 0.4953, 0.9927, 0.5705, 0.9927, 0.5139, 0.9927, 0.5139, 0.9065, 0.5705, 0.9065, 0.6195, 0.9927, 0.5924, 0.9927, 0.5924, 0.9065, 0.6195, 0.9065, 0.9632, 0.8537, 0.9971, 0.8537, 0.9971, 0.9933, 0.9632, 0.9933, 0.4954, 0.001982, 0.4954, 0.1042, 0.373, 0.1042, 0.373, 0.001982, 0.3688, 0.0, 0.3688, 0.1458, 0.0, 0.1458, 2.653e-08, 0.0, 0.62, 0.002293, 0.62, 0.1045, 0.4976, 0.1045, 0.4976, 0.002293, 0.0, 0.3269, 2.653e-08, 0.2351, 0.3688, 0.2351, 0.3688, 0.3269, 0.0, 0.1458, 0.3688, 0.1458, 0.3688, 0.2351, 2.653e-08, 0.2351, 0.05575, 0.3402, 0.05575, 0.6564, 0.02924, 0.6564, 0.02924, 0.3402, 0.1353, 0.3402, 0.1353, 0.6564, 0.1088, 0.6564, 0.1088, 0.3402, 0.6548, 0.8159, 0.6366, 0.8234, 0.6442, 0.8053, 0.6184, 0.8159, 0.6366, 0.8234, 0.6184, 0.831, 0.1618, 0.3402, 0.1618, 0.6564, 0.1353, 0.6564, 0.1353, 0.3402, 0.6548, 0.831, 0.6366, 0.8234, 0.6548, 0.8159, 0.08226, 0.3402, 0.08226, 0.6564, 0.05575, 0.6564, 0.05575, 0.3402, 0.1883, 0.3402, 0.1883, 0.6564, 0.1618, 0.6564, 0.1618, 0.3402, 0.6442, 0.8416, 0.6366, 0.8234, 0.6548, 0.831, 0.6291, 0.8053, 0.6366, 0.8234, 0.6184, 0.8159, 0.2148, 0.3402, 0.2148, 0.6564, 0.1883, 0.6564, 0.1883, 0.3402, 0.6291, 0.8416, 0.6366, 0.8234, 0.6442, 0.8416, 0.1088, 0.3402, 0.1088, 0.6564, 0.08226, 0.6564, 0.08226, 0.3402, 0.02924, 0.3402, 0.02924, 0.6564, 0.002738, 0.6564, 0.002738, 0.3402, 0.6184, 0.831, 0.6366, 0.8234, 0.6291, 0.8416, 0.6442, 0.8053, 0.6366, 0.8234, 0.6291, 0.8053, 0.003463, 0.9385, 0.006238, 0.9121, 0.06694, 0.9319, 0.6049, 0.6614, 0.6049, 0.3406, 0.647, 0.3406, 0.647, 0.6614, 0.2283, 0.9907, 0.2023, 0.9324, 0.2498, 0.9751, 0.01167, 0.9638, 0.003463, 0.9385, 0.06694, 0.9319, 0.5629, 0.6614, 0.5629, 0.3406, 0.6049, 0.3406, 0.6049, 0.6614, 0.2023, 0.9963, 0.2023, 0.9324, 0.2283, 0.9907, 0.02942, 0.9835, 0.01167, 0.9638, 0.06694, 0.9319, 0.5208, 0.6614, 0.5208, 0.3406, 0.5629, 0.3406, 0.5629, 0.6614, 0.1764, 0.9907, 0.2023, 0.9324, 0.2023, 0.9963, 0.05367, 0.9943, 0.02942, 0.9835, 0.06694, 0.9319, 0.4787, 0.6614, 0.4787, 0.3406, 0.5208, 0.3406, 0.5208, 0.6614, 0.1549, 0.9751, 0.2023, 0.9324, 0.1764, 0.9907, 0.08021, 0.9943, 0.05367, 0.9943, 0.06694, 0.9319, 0.4366, 0.6614, 0.4366, 0.3406, 0.4787, 0.3406, 0.4787, 0.6614, 0.1416, 0.9522, 0.2023, 0.9324, 0.1549, 0.9751, 0.1045, 0.9835, 0.08021, 0.9943, 0.06694, 0.9319, 0.3946, 0.6614, 0.3946, 0.3406, 0.4366, 0.3406, 0.4366, 0.6614, 0.1389, 0.9258, 0.2023, 0.9324, 0.1416, 0.9522, 0.1222, 0.9638, 0.1045, 0.9835, 0.06694, 0.9319, 0.3525, 0.6614, 0.3525, 0.3406, 0.3946, 0.3406, 0.3946, 0.6614, 0.1471, 0.9005, 0.2023, 0.9324, 0.1389, 0.9258, 0.1304, 0.9385, 0.1222, 0.9638, 0.06694, 0.9319, 0.3104, 0.6614, 0.3104, 0.3406, 0.3525, 0.3406, 0.3525, 0.6614, 0.1648, 0.8808, 0.2023, 0.9324, 0.1471, 0.9005, 0.1276, 0.9121, 0.1304, 0.9385, 0.06694, 0.9319, 0.2683, 0.6614, 0.2683, 0.3406, 0.3104, 0.3406, 0.3104, 0.6614, 0.1891, 0.87, 0.2023, 0.9324, 0.1648, 0.8808, 0.1144, 0.8892, 0.1276, 0.9121, 0.06694, 0.9319, 0.2262, 0.6614, 0.2262, 0.3406, 0.2683, 0.3406, 0.2683, 0.6614, 0.2156, 0.87, 0.2023, 0.9324, 0.1891, 0.87, 0.0929, 0.8735, 0.1144, 0.8892, 0.06694, 0.9319, 0.2399, 0.8808, 0.2023, 0.9324, 0.2156, 0.87, 0.06694, 0.868, 0.0929, 0.8735, 0.06694, 0.9319, 0.2576, 0.9005, 0.2023, 0.9324, 0.2399, 0.8808, 0.04098, 0.8735, 0.06694, 0.868, 0.06694, 0.9319, 0.2658, 0.9258, 0.2023, 0.9324, 0.2576, 0.9005, 0.01951, 0.8892, 0.04098, 0.8735, 0.06694, 0.9319, 0.6891, 0.6614, 0.6891, 0.3406, 0.7312, 0.3406, 0.7312, 0.6614, 0.263, 0.9522, 0.2023, 0.9324, 0.2658, 0.9258, 0.006238, 0.9121, 0.01951, 0.8892, 0.06694, 0.9319, 0.647, 0.6614, 0.647, 0.3406, 0.6891, 0.3406, 0.6891, 0.6614, 0.2498, 0.9751, 0.2023, 0.9324, 0.263, 0.9522, 0.8472, 0.5071, 0.8472, 0.5289, 0.8253, 0.5289, 0.8253, 0.5071, 0.8472, 0.4852, 0.869, 0.4852, 0.869, 0.5071, 0.8472, 0.5071, 0.8253, 0.4852, 0.8253, 0.4634, 0.8472, 0.4634, 0.8472, 0.4852, 0.8253, 0.5071, 0.8035, 0.5071, 0.8035, 0.4852, 0.8253, 0.4852, 0.8472, 0.4416, 0.8472, 0.4634, 0.8253, 0.4634, 0.8253, 0.4416, 0.8472, 0.4852, 0.8472, 0.5071, 0.8253, 0.5071, 0.8253, 0.4852, 0.9201, 0.533, 0.9201, 0.6341, 0.907, 0.6334, 0.907, 0.5323, 0.9333, 0.5337, 0.9333, 0.6348, 0.9201, 0.6341, 0.9201, 0.533, 0.9465, 0.5344, 0.9465, 0.6355, 0.9333, 0.6348, 0.9333, 0.5337, 0.907, 0.5323, 0.907, 0.6334, 0.8938, 0.6327, 0.8938, 0.5316, 0.981, 0.6481, 0.9658, 0.6481, 0.9658, 0.6329, 0.981, 0.6329, 0.4407, 0.8756, 0.4407, 0.8989, 0.3538, 0.8989, 0.3538, 0.8756, 0.5275, 0.8756, 0.5275, 0.8989, 0.4407, 0.8989, 0.4407, 0.8756, 0.8836, 0.8755, 0.8836, 0.8989, 0.7967, 0.8989, 0.7967, 0.8755, 0.2705, 0.7371, 0.2705, 0.6815, 0.3899, 0.6815, 0.3899, 0.7387, 0.4147, 0.1216, 0.4938, 0.1216, 0.4938, 0.2009, 0.4147, 0.2009, 0.7518, 0.8425, 0.6809, 0.8425, 0.6809, 0.7894, 0.7518, 0.7894, 0.7436, 0.8989, 0.7436, 0.8755, 0.7967, 0.8755, 0.7967, 0.8989, 0.8836, 0.8755, 0.9544, 0.8755, 0.9544, 0.8989, 0.8836, 0.8989, 0.3899, 0.7387, 0.3899, 0.6815, 0.4991, 0.7259, 0.4989, 0.7387, 0.4938, 0.1216, 0.5731, 0.1216, 0.5731, 0.2009, 0.4938, 0.2009, 0.5275, 0.8989, 0.5275, 0.8756, 0.607, 0.8756, 0.607, 0.8989, 0.6085, 0.7387, 0.6088, 0.7259, 0.7177, 0.7259, 0.7174, 0.7387, 0.4989, 0.7387, 0.4991, 0.7259, 0.6088, 0.7259, 0.6085, 0.7387, 0.7224, 0.1216, 0.7708, 0.1216, 0.7708, 0.2009, 0.7224, 0.2009, 0.7639, 0.7566, 0.8735, 0.7566, 0.873, 0.771, 0.7634, 0.771, 0.3899, 0.7387, 0.3899, 0.8345, 0.2705, 0.8345, 0.2705, 0.7371, 0.6977, 0.2009, 0.5731, 0.2009, 0.5731, 0.1216, 0.6977, 0.1216, 0.7639, 0.7566, 0.7634, 0.771, 0.6532, 0.7774, 0.6537, 0.7631, 0.3778, 0.1216, 0.4147, 0.1216, 0.4147, 0.2009, 0.3778, 0.2009, 0.5437, 0.7666, 0.5417, 0.8225, 0.4218, 0.8183, 0.4237, 0.7624, 0.8059, 0.2003, 0.7955, 0.2009, 0.7955, 0.1216, 0.8059, 0.1211, 0.3538, 0.8989, 0.2829, 0.8989, 0.2829, 0.8756, 0.3538, 0.8756, 0.607, 0.8989, 0.607, 0.8756, 0.7436, 0.8755, 0.7436, 0.8989, 0.6537, 0.7631, 0.6532, 0.7774, 0.5417, 0.8225, 0.5437, 0.7666, 0.6977, 0.1216, 0.7224, 0.1216, 0.7224, 0.2009, 0.6977, 0.2009, 0.873, 0.771, 0.873, 0.827, 0.7634, 0.827, 0.7634, 0.771, 0.7955, 0.2009, 0.7708, 0.2009, 0.7708, 0.1216, 0.7955, 0.1216, 0.6088, 0.7259, 0.6114, 0.6686, 0.7203, 0.6686, 0.7177, 0.7259, 0.006693, 0.6823, 0.1542, 0.6823, 0.1551, 0.7016, 0.007643, 0.7016, 0.009544, 0.7402, 0.157, 0.7402, 0.158, 0.7595, 0.01049, 0.7595, 0.008594, 0.7209, 0.1561, 0.7209, 0.157, 0.7402, 0.009544, 0.7402, 0.005743, 0.663, 0.1532, 0.663, 0.1542, 0.6823, 0.006693, 0.6823, 0.007643, 0.7016, 0.1551, 0.7016, 0.1561, 0.7209, 0.008594, 0.7209, 0.1757, 0.6986, 0.1727, 0.6815, 0.1977, 0.6859, 0.8737, 0.6619, 0.7525, 0.6619, 0.7525, 0.6863, 0.8737, 0.6863, 0.2153, 0.7468, 0.1914, 0.7381, 0.2153, 0.7294, 0.189, 0.7098, 0.1757, 0.6986, 0.1977, 0.6859, 0.8737, 0.6375, 0.7525, 0.6375, 0.7525, 0.6619, 0.8737, 0.6619, 0.2041, 0.7601, 0.1914, 0.7381, 0.2153, 0.7468, 0.2064, 0.7098, 0.189, 0.7098, 0.1977, 0.6859, 0.8737, 0.6131, 0.7525, 0.6131, 0.7525, 0.6375, 0.8737, 0.6375, 0.187, 0.7631, 0.1914, 0.7381, 0.2041, 0.7601, 0.2197, 0.6986, 0.2064, 0.7098, 0.1977, 0.6859, 0.8737, 0.5887, 0.7525, 0.5887, 0.7525, 0.6131, 0.8737, 0.6131, 0.1719, 0.7544, 0.1914, 0.7381, 0.187, 0.7631, 0.2228, 0.6815, 0.2197, 0.6986, 0.1977, 0.6859, 0.8737, 0.5643, 0.7525, 0.5643, 0.7525, 0.5887, 0.8737, 0.5887, 0.166, 0.7381, 0.1914, 0.7381, 0.1719, 0.7544, 0.2141, 0.6664, 0.2228, 0.6815, 0.1977, 0.6859, 0.8737, 0.5399, 0.7525, 0.5399, 0.7525, 0.5643, 0.8737, 0.5643, 0.1719, 0.7217, 0.1914, 0.7381, 0.166, 0.7381, 0.1977, 0.6604, 0.2141, 0.6664, 0.1977, 0.6859, 0.187, 0.713, 0.1914, 0.7381, 0.1719, 0.7217, 0.1814, 0.6664, 0.1977, 0.6604, 0.1977, 0.6859, 0.8737, 0.7107, 0.7525, 0.7107, 0.7525, 0.7351, 0.8737, 0.7351, 0.2041, 0.716, 0.1914, 0.7381, 0.187, 0.713, 0.1727, 0.6815, 0.1814, 0.6664, 0.1977, 0.6859, 0.8737, 0.6863, 0.7525, 0.6863, 0.7525, 0.7107, 0.8737, 0.7107, 0.2153, 0.7294, 0.1914, 0.7381, 0.2041, 0.716, 0.4596, 0.2835, 0.4769, 0.2835, 0.4769, 0.2557, 0.4596, 0.2557, 0.5917, 0.2835, 0.6106, 0.2835, 0.6106, 0.2557, 0.5917, 0.2557, 0.6106, 0.2835, 0.629, 0.2835, 0.629, 0.2557, 0.6106, 0.2557, 0.4769, 0.2835, 0.495, 0.2835, 0.495, 0.2557, 0.4769, 0.2557, 0.629, 0.2835, 0.6472, 0.2835, 0.6472, 0.2557, 0.629, 0.2557, 0.6472, 0.2835, 0.6648, 0.2835, 0.6648, 0.2557, 0.6472, 0.2557, 0.495, 0.2835, 0.5137, 0.2835, 0.5137, 0.2557, 0.495, 0.2557, 0.6648, 0.2835, 0.6816, 0.2835, 0.6816, 0.2557, 0.6648, 0.2557, 0.6816, 0.2835, 0.6975, 0.2835, 0.6975, 0.2557, 0.6816, 0.2557, 0.5137, 0.2835, 0.533, 0.2835, 0.533, 0.2557, 0.5137, 0.2557, 0.6975, 0.2835, 0.7125, 0.2835, 0.7125, 0.2557, 0.6975, 0.2557, 0.3694, 0.2835, 0.3823, 0.2835, 0.3823, 0.2557, 0.3694, 0.2557, 0.533, 0.2835, 0.5525, 0.2835, 0.5525, 0.2557, 0.533, 0.2557, 0.3823, 0.2835, 0.3966, 0.2835, 0.3966, 0.2557, 0.3823, 0.2557, 0.3966, 0.2835, 0.4116, 0.2835, 0.4116, 0.2557, 0.3966, 0.2557, 0.5525, 0.2835, 0.5722, 0.2835, 0.5722, 0.2557, 0.5525, 0.2557, 0.4116, 0.2835, 0.4272, 0.2835, 0.4272, 0.2557, 0.4116, 0.2557, 0.4272, 0.2835, 0.4431, 0.2835, 0.4431, 0.2557, 0.4272, 0.2557, 0.5722, 0.2835, 0.5917, 0.2835, 0.5917, 0.2557, 0.5722, 0.2557, 0.4431, 0.2835, 0.4596, 0.2835, 0.4596, 0.2557, 0.4431, 0.2557, 0.6975, 0.3186, 0.7125, 0.3186, 0.7125, 0.2835, 0.6975, 0.2835, 0.7125, 0.2245, 0.6975, 0.2245, 0.6975, 0.2557, 0.7125, 0.2557, 0.3694, 0.3186, 0.3823, 0.3186, 0.3823, 0.2835, 0.3694, 0.2835, 0.3823, 0.2245, 0.3694, 0.2245, 0.3694, 0.2557, 0.3823, 0.2557, 0.533, 0.3186, 0.5525, 0.3186, 0.5525, 0.2835, 0.533, 0.2835, 0.5525, 0.2245, 0.533, 0.2245, 0.533, 0.2557, 0.5525, 0.2557, 0.3823, 0.3186, 0.3966, 0.3186, 0.3966, 0.2835, 0.3823, 0.2835, 0.3966, 0.2245, 0.3823, 0.2245, 0.3823, 0.2557, 0.3966, 0.2557, 0.3966, 0.3186, 0.4116, 0.3186, 0.4116, 0.2835, 0.3966, 0.2835, 0.4116, 0.2245, 0.3966, 0.2245, 0.3966, 0.2557, 0.4116, 0.2557, 0.5525, 0.3186, 0.5722, 0.3186, 0.5722, 0.2835, 0.5525, 0.2835, 0.5722, 0.2245, 0.5525, 0.2245, 0.5525, 0.2557, 0.5722, 0.2557, 0.4116, 0.3186, 0.4272, 0.3186, 0.4272, 0.2835, 0.4116, 0.2835, 0.4272, 0.2245, 0.4116, 0.2245, 0.4116, 0.2557, 0.4272, 0.2557, 0.4272, 0.3186, 0.4431, 0.3186, 0.4431, 0.2835, 0.4272, 0.2835, 0.4431, 0.2245, 0.4272, 0.2245, 0.4272, 0.2557, 0.4431, 0.2557, 0.5722, 0.3186, 0.5917, 0.3186, 0.5917, 0.2835, 0.5722, 0.2835, 0.5917, 0.2245, 0.5722, 0.2245, 0.5722, 0.2557, 0.5917, 0.2557, 0.4431, 0.3186, 0.4596, 0.3186, 0.4596, 0.2835, 0.4431, 0.2835, 0.4596, 0.2245, 0.4431, 0.2245, 0.4431, 0.2557, 0.4596, 0.2557, 0.4596, 0.3186, 0.4769, 0.3186, 0.4769, 0.2835, 0.4596, 0.2835, 0.4769, 0.2245, 0.4596, 0.2245, 0.4596, 0.2557, 0.4769, 0.2557, 0.5917, 0.3186, 0.6106, 0.3186, 0.6106, 0.2835, 0.5917, 0.2835, 0.6106, 0.2245, 0.5917, 0.2245, 0.5917, 0.2557, 0.6106, 0.2557, 0.6106, 0.3186, 0.629, 0.3186, 0.629, 0.2835, 0.6106, 0.2835, 0.629, 0.2245, 0.6106, 0.2245, 0.6106, 0.2557, 0.629, 0.2557, 0.4769, 0.3186, 0.495, 0.3186, 0.495, 0.2835, 0.4769, 0.2835, 0.495, 0.2245, 0.4769, 0.2245, 0.4769, 0.2557, 0.495, 0.2557, 0.629, 0.3186, 0.6472, 0.3186, 0.6472, 0.2835, 0.629, 0.2835, 0.6472, 0.2245, 0.629, 0.2245, 0.629, 0.2557, 0.6472, 0.2557, 0.6472, 0.3186, 0.6648, 0.3186, 0.6648, 0.2835, 0.6472, 0.2835, 0.6648, 0.2245, 0.6472, 0.2245, 0.6472, 0.2557, 0.6648, 0.2557, 0.495, 0.3186, 0.5137, 0.3186, 0.5137, 0.2835, 0.495, 0.2835, 0.5137, 0.2245, 0.495, 0.2245, 0.495, 0.2557, 0.5137, 0.2557, 0.6648, 0.3186, 0.6816, 0.3186, 0.6816, 0.2835, 0.6648, 0.2835, 0.6816, 0.2245, 0.6648, 0.2245, 0.6648, 0.2557, 0.6816, 0.2557, 0.6816, 0.3186, 0.6975, 0.3186, 0.6975, 0.2835, 0.6816, 0.2835, 0.6975, 0.2245, 0.6816, 0.2245, 0.6816, 0.2557, 0.6975, 0.2557, 0.5137, 0.3186, 0.533, 0.3186, 0.533, 0.2835, 0.5137, 0.2835, 0.533, 0.2245, 0.5137, 0.2245, 0.5137, 0.2557, 0.533, 0.2557, 0.5128, 0.6797, 0.5128, 0.6919, 0.4946, 0.6919, 0.4946, 0.6797, 0.593, 0.6781, 0.5821, 0.6932, 0.5711, 0.6781, 0.5311, 0.6797, 0.5311, 0.6919, 0.5128, 0.6919, 0.5128, 0.6797, 0.5998, 0.6989, 0.5821, 0.6932, 0.593, 0.6781, 0.5493, 0.6797, 0.5493, 0.6919, 0.5311, 0.6919, 0.5311, 0.6797, 0.5821, 0.7118, 0.5821, 0.6932, 0.5998, 0.6989, 0.4764, 0.6797, 0.4764, 0.6919, 0.4582, 0.6919, 0.4582, 0.6797, 0.5643, 0.6989, 0.5821, 0.6932, 0.5821, 0.7118, 0.4946, 0.6797, 0.4946, 0.6919, 0.4764, 0.6919, 0.4764, 0.6797, 0.5711, 0.6781, 0.5821, 0.6932, 0.5643, 0.6989, 0.9985, 0.6155, 0.982, 0.6155, 0.982, 0.569, 0.9985, 0.569, 0.982, 0.6619, 0.982, 0.6155, 0.9985, 0.6155, 0.9985, 0.6619, 0.9707, 0.7752, 0.9707, 0.8044, 0.9571, 0.8044, 0.9571, 0.7752, 0.9707, 0.7442, 0.9571, 0.7442, 0.9571, 0.715, 0.9707, 0.715, 0.982, 0.7084, 0.982, 0.6619, 0.9985, 0.6619, 0.9985, 0.7084, 0.9985, 0.569, 0.982, 0.569, 0.982, 0.5225, 0.9985, 0.5225, 0.338, 0.9084, 0.3381, 0.9225, 0.2936, 0.929, 0.2935, 0.9181, 0.338, 0.9084, 0.2936, 0.929, 0.2936, 0.929, 0.2937, 0.9711, 0.2841, 0.9838, 0.2935, 0.9181, 0.2936, 0.929, 0.2841, 0.9838, 0.284, 0.9181, 0.2935, 0.9181, 0.2841, 0.9838, 0.3375, 0.9768, 0.3375, 0.9933, 0.2937, 0.9838, 0.2937, 0.9711, 0.3375, 0.9768, 0.2937, 0.9838, 0.2937, 0.9711, 0.2937, 0.9838, 0.2841, 0.9838])
me_steam.materials.append(None)
me_steam.use_remesh_preserve_volume = False
me_steam.use_remesh_preserve_attributes = False
me_steam.use_mirror_vertex_groups = False
me_steam.update()

# ---- objects
ob_steam = bpy.data.objects.new('steam', me_steam)
ob_lamp = bpy.data.objects.new('Lamp', light_spot)
ob_camera = bpy.data.objects.new('Camera', cam_camera)

# ---- transforms, parenting, visibility, modifiers, constraints
ob_steam.location = (0.0, 0.0, 0.0)
ob_steam.scale = (0.01, 0.01, 0.01)
ob_steam.lock_rotations_4d = False
ob_steam.empty_display_type = 'ARROWS'
ob_steam.lineart.crease_threshold = 0.0
ob_lamp.location = (4.076, 1.005, 5.904)
ob_lamp.rotation_euler = (0.6503, 0.05522, 1.866)
ob_lamp.lock_rotations_4d = False
ob_lamp.empty_display_type = 'ARROWS'
ob_lamp.color = (0.0, 0.0, 0.0, 0.0)
ob_lamp.lineart.crease_threshold = 0.0
ob_camera.location = (7.481, -6.508, 5.344)
ob_camera.rotation_euler = (1.109, 0.01082, 0.8149)
ob_camera.lock_rotations_4d = False
ob_camera.empty_display_type = 'ARROWS'
ob_camera.color = (0.0, 0.0, 0.0, 0.0)
ob_camera.display_type = 'WIRE'
ob_camera.lineart.crease_threshold = 0.0

# ---- collection membership
col_collection_1.objects.link(ob_steam)
col_collection_1.objects.link(ob_lamp)
col_collection_1.objects.link(ob_camera)

# ---- scene / render settings (as saved in the file)
scene.camera = ob_camera
scene.frame_start = 1; scene.frame_end = 250; scene.frame_set(1)
scene.render.engine = 'BLENDER_EEVEE_NEXT'
scene.render.image_settings.file_format = 'JPEG'
scene.render.image_settings.color_mode = 'RGB'
scene.render.image_settings.compression = 90
scene.render.resolution_x = 800
scene.render.resolution_y = 600
scene.render.pixel_aspect_x = 100.0
scene.render.pixel_aspect_y = 100.0
scene.render.fps = 25
scene.render.dither_intensity = 0.0
scene.render.use_compositing = False
scene.render.use_sequencer = False
scene.render.bake_margin = 2
scene.render.bake_bias = 0.0
scene.render.use_stamp_time = False
scene.render.use_stamp_date = False
scene.render.use_stamp_frame = False
scene.render.use_stamp_camera = False
scene.render.use_stamp_scene = False
scene.render.use_stamp_filename = False
scene.render.use_stamp_render_time = False
scene.render.stamp_font_size = 0
scene.cycles.use_denoising = False
scene.cycles.samples = 10
scene.cycles.sampling_pattern = 'TABULATED_SOBOL'
scene.cycles.light_sampling_threshold = 0.0
scene.cycles.use_adaptive_sampling = False
scene.cycles.use_light_tree = False
scene.cycles.blur_glossy = 0.0
scene.cycles.volume_bounces = 1
scene.cycles.pixel_filter_type = 'GAUSSIAN'
scene.cycles.sample_clamp_indirect = 0.0
scene.view_settings.view_transform = 'Raw'
bpy.context.view_layer.update()
